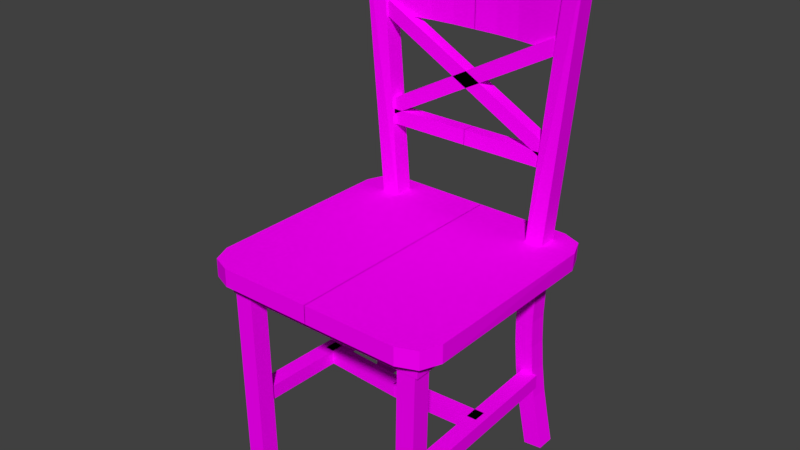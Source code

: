 # Source: danchingChair.blend  (saved by Blender 2.77.0; exported with 4.5.12 LTS)
import bpy
from mathutils import Matrix  # noqa: F401  (used for matrix-valued properties, if any)

bpy.ops.wm.read_factory_settings(use_empty=True)
scene = bpy.context.scene
scene.name = 'Scene'

# ---- collections
col_collection_1 = bpy.data.collections.new('Collection 1'); scene.collection.children.link(col_collection_1)

# ---- images (referenced by path relative to the original .blend; pixels are not part of the script)
import os
ASSET_DIR = os.environ.get("B2B_ASSET_DIR", "")  # directory of the original .blend (textures are referenced by path, not embedded)
HERE = os.path.dirname(os.path.abspath(__file__))  # packed textures are extracted next to this script under _unpacked/

def load_image(name, relpath, width, height, colorspace="sRGB"):
    """Load a texture the original file referenced (path relative to the .blend, or extracted next to this script)."""
    p = next((c for c in (os.path.join(HERE, relpath), os.path.join(ASSET_DIR, relpath)) if relpath and os.path.exists(c)), "")
    if p:
        img = bpy.data.images.load(p, check_existing=True)
        img.name = name
    else:  # same state as the original file: an image datablock whose file is absent (Cycles renders it pink)
        img = bpy.data.images.new(name, width, height)
        img.source = "FILE"
        img.filepath = "//" + (relpath or name)
    img.colorspace_settings.name = colorspace
    return img
img_colorpalette_jpg_001 = load_image('colorPalette.jpg.001', 'colorPalette.jpg', 1024, 1024, 'sRGB')

# ---- materials (node trees are filled in below, after node groups)
mat_material = bpy.data.materials.new('Material')
mat_material.alpha_threshold = 0.0
mat_material.roughness = 0.5
mat_material.line_color = (0.0, 0.0, 0.0, 1.0)

# ---- material node trees
mat_material.use_nodes = True; mat_material.node_tree.nodes.clear()
_N = mat_material.node_tree.nodes; _L = mat_material.node_tree.links
n0 = _N.new('ShaderNodeOutputMaterial'); n0.name = 'Material Output'; n0.location = (300, 300)
n1 = _N.new('ShaderNodeBsdfDiffuse'); n1.name = 'Diffuse BSDF'; n1.location = (10, 300)
n2 = _N.new('ShaderNodeTexImage'); n2.name = 'Image Texture'; n2.location = (228, 132)
n2.width = 140
n2.image = img_colorpalette_jpg_001
n3 = _N.new('ShaderNodeTexCoord'); n3.name = 'Texture Coordinate'; n3.location = (-183, 230)
_L.new(n1.outputs[0], n0.inputs[0])
_L.new(n3.outputs[2], n2.inputs[0])
_L.new(n2.outputs[0], n1.inputs[0])
n0.is_active_output = True

# ---- world
world_world = bpy.data.worlds.new('World'); scene.world = world_world
world_world.color = (0.05088, 0.05088, 0.05088)
world_world.use_sun_shadow = False
world_world.sun_shadow_jitter_overblur = 0.0
world_world.cycles.sampling_method = 'MANUAL'

# ---- meshes
me_cube = bpy.data.meshes.new('Cube')
me_cube.from_pydata([(0.3239, 0.2318, 0.6008), (0.3337, -0.4347, 0.6008), (0.3294, 0.2318, 0.6539), (0.3337, -0.4347, 0.6539), (0.2978, 0.284, 0.6539), (0.3827, 0.1991, 0.6539), (0.3338, 0.2318, 0.6537), (0.3582, 0.2591, 0.6539), (0.3866, -0.402, 0.6539), (0.3006, -0.4869, 0.6539), (0.3381, -0.4347, 0.6537), (0.3614, -0.462, 0.6539), (0.3861, 0.1991, 0.7109), (0.3004, 0.284, 0.7109), (0.3611, 0.2591, 0.7109), (0.3006, -0.4869, 0.7109), (0.3866, -0.402, 0.7109), (0.3614, -0.462, 0.7109), (0.3141, -0.3751, 0.01512), (0.3245, -0.3751, 0.623), (0.3141, -0.4328, 0.01512), (0.3245, -0.4328, 0.623), (0.2557, -0.3751, 0.0164), (0.2661, -0.3751, 0.6243), (0.2557, -0.4328, 0.0164), (0.2661, -0.4328, 0.6243), (0.0007449, 0.2318, 0.6007), (0.0007448, -0.4347, 0.6007), (0.0007449, 0.2318, 0.6537), (0.0007447, -0.4347, 0.6537), (0.0007447, -0.4869, 0.6537), (0.0007447, -0.4869, 0.7107), (0.000745, 0.284, 0.6537), (0.000745, 0.284, 0.7107), (0.3358, 0.2302, 0.02005), (0.2864, 0.2302, 0.6254), (0.3358, 0.1724, 0.02005), (0.2864, 0.1724, 0.6254), (0.2776, 0.2302, 0.01394), (0.2282, 0.2302, 0.6193), (0.2776, 0.1724, 0.01394), (0.2282, 0.1724, 0.6193), (0.3176, 0.2302, 0.1066), (0.3005, 0.2302, 0.1931), (0.289, 0.2302, 0.2796), (0.2819, 0.2302, 0.3661), (0.2793, 0.2302, 0.4526), (0.2824, 0.2302, 0.539), (0.2824, 0.1724, 0.539), (0.2793, 0.1724, 0.4526), (0.2819, 0.1724, 0.3661), (0.289, 0.1724, 0.2796), (0.3005, 0.1724, 0.1931), (0.3176, 0.1724, 0.1066), (0.2242, 0.1724, 0.5329), (0.2211, 0.1724, 0.4464), (0.2237, 0.1724, 0.36), (0.2308, 0.1724, 0.2735), (0.2423, 0.1724, 0.187), (0.2595, 0.1724, 0.1005), (0.2242, 0.2302, 0.5329), (0.2211, 0.2302, 0.4464), (0.2237, 0.2302, 0.36), (0.2308, 0.2302, 0.2735), (0.2423, 0.2302, 0.187), (0.2595, 0.2302, 0.1005), (0.3698, 0.2341, 1.569), (0.3698, 0.1764, 1.569), (0.3116, 0.1845, 1.563), (0.3116, 0.2422, 1.563), (0.07418, 0.2225, 1.275), (0.221, 0.2521, 1.537), (0.1476, 0.2631, 1.537), (0.07418, 0.2678, 1.537), (0.3227, 0.1944, 1.275), (0.3227, 0.1944, 1.537), (0.3227, 0.2397, 1.275), (0.3227, 0.2397, 1.537), (0.0007448, 0.2678, 1.537), (0.0007448, 0.2678, 1.275), (0.0007448, 0.2225, 1.537), (0.0007448, 0.2225, 1.275), (0.1476, 0.2178, 1.275), (0.221, 0.2068, 1.275), (0.221, 0.2521, 1.275), (0.1476, 0.2631, 1.275), (0.07418, 0.2678, 1.275), (0.221, 0.2068, 1.537), (0.1476, 0.2178, 1.537), (0.07418, 0.2225, 1.537), (-0.0005381, 0.1868, 0.939), (-0.0005381, 0.1868, 0.9854), (-0.0005381, 0.2272, 0.939), (-0.0005381, 0.2272, 0.9854), (0.2698, 0.1868, 0.939), (0.2698, 0.1868, 0.9854), (0.2698, 0.2272, 0.939), (0.2698, 0.2272, 0.9854), (-0.2989, 0.1868, 1.275), (-0.2809, 0.1868, 1.316), (-0.2989, 0.2272, 1.275), (-0.2809, 0.2272, 1.316), (0.267, 0.1868, 0.9667), (0.2849, 0.1868, 1.008), (0.267, 0.2272, 0.9667), (0.2849, 0.2272, 1.008), (0.269, -0.3833, 0.2248), (0.269, -0.3833, 0.2713), (0.2489, 0.1792, 0.2248), (0.2489, 0.1792, 0.2713), (0.3209, -0.3821, 0.2248), (0.3209, -0.3821, 0.2713), (0.3008, 0.1804, 0.2248), (0.3008, 0.1804, 0.2713), (0.2899, -0.1138, 0.2248), (0.2899, -0.1138, 0.2713), (-0.001597, -0.1295, 0.2248), (-0.001597, -0.1295, 0.2713), (0.2892, -0.07339, 0.2248), (0.2892, -0.07339, 0.2713), (-0.002255, -0.08905, 0.2248), (-0.002255, -0.08905, 0.2713)], [], [(8, 5, 12, 16), (0, 2, 3, 1), (30, 9, 15, 31), (12, 14, 13, 33, 31, 15, 17, 16), (2, 28, 32, 4, 6), (4, 7, 6), (7, 5, 6), (8, 11, 10), (11, 9, 10), (8, 16, 17, 11), (11, 17, 15, 9), (4, 13, 14, 7), (7, 14, 12, 5), (3, 2, 6, 5, 8, 10), (19, 21, 20, 18), (21, 25, 24, 20), (25, 23, 22, 24), (23, 19, 18, 22), (18, 20, 24, 22), (23, 25, 21, 19), (2, 0, 26, 28), (1, 3, 29, 27), (0, 1, 27, 26), (30, 29, 3, 10, 9), (4, 32, 33, 13), (42, 53, 36, 34), (53, 59, 40, 36), (59, 65, 38, 40), (65, 42, 34, 38), (34, 36, 40, 38), (41, 37, 67, 68), (39, 35, 47, 60), (60, 47, 46, 61), (61, 46, 45, 62), (62, 45, 44, 63), (63, 44, 43, 64), (64, 43, 42, 65), (41, 39, 60, 54), (54, 60, 61, 55), (55, 61, 62, 56), (56, 62, 63, 57), (57, 63, 64, 58), (58, 64, 65, 59), (37, 41, 54, 48), (48, 54, 55, 49), (49, 55, 56, 50), (50, 56, 57, 51), (51, 57, 58, 52), (52, 58, 59, 53), (35, 37, 48, 47), (47, 48, 49, 46), (46, 49, 50, 45), (45, 50, 51, 44), (44, 51, 52, 43), (43, 52, 53, 42), (69, 68, 67, 66), (39, 41, 68, 69), (37, 35, 66, 67), (35, 39, 69, 66), (75, 87, 83, 74), (71, 77, 76, 84), (77, 75, 74, 76), (83, 84, 76, 74), (89, 73, 78, 80), (89, 80, 81, 70), (87, 88, 82, 83), (88, 89, 70, 82), (75, 77, 71, 87), (87, 71, 72, 88), (88, 72, 73, 89), (81, 79, 86, 70), (70, 86, 85, 82), (82, 85, 84, 83), (78, 73, 86, 79), (73, 72, 85, 86), (72, 71, 84, 85), (91, 93, 92, 90), (93, 97, 96, 92), (97, 95, 94, 96), (95, 91, 90, 94), (90, 92, 96, 94), (95, 97, 93, 91), (99, 101, 100, 98), (101, 105, 104, 100), (105, 103, 102, 104), (103, 99, 98, 102), (98, 100, 104, 102), (103, 105, 101, 99), (107, 109, 108, 106), (109, 113, 112, 108), (113, 111, 110, 112), (111, 107, 106, 110), (106, 108, 112, 110), (111, 113, 109, 107), (115, 117, 116, 114), (117, 121, 120, 116), (121, 119, 118, 120), (119, 115, 114, 118), (114, 116, 120, 118), (119, 121, 117, 115)])
_uv = me_cube.uv_layers.new(name='UVMap')
_uv.uv.foreach_set('vector', [0.5561, 0.2024, 0.5561, 0.2086, 0.5557, 0.2086, 0.5557, 0.2024, 0.5508, 0.2029, 0.5511, 0.2029, 0.5511, 0.2097, 0.5508, 0.2097, 0.5547, 0.2051, 0.5547, 0.2082, 0.5543, 0.2082, 0.5543, 0.2051, 0.5515, 0.1959, 0.5517, 0.1952, 0.5521, 0.195, 0.554, 0.195, 0.554, 0.2029, 0.5521, 0.2029, 0.5517, 0.2026, 0.5515, 0.202, 0.5495, 0.2024, 0.5515, 0.2024, 0.5515, 0.2029, 0.5497, 0.2029, 0.5494, 0.2024, 0.5497, 0.2029, 0.5493, 0.2026, 0.5494, 0.2024, 0.5493, 0.2026, 0.5491, 0.202, 0.5494, 0.2024, 0.5491, 0.1959, 0.5493, 0.1952, 0.5494, 0.1955, 0.5493, 0.1952, 0.5496, 0.195, 0.5494, 0.1955, 0.5561, 0.2024, 0.5557, 0.2024, 0.5557, 0.2018, 0.5561, 0.2018, 0.5547, 0.2088, 0.5543, 0.2088, 0.5543, 0.2082, 0.5547, 0.2082, 0.5543, 0.2058, 0.554, 0.2058, 0.554, 0.2051, 0.5543, 0.2052, 0.5561, 0.2092, 0.5557, 0.2092, 0.5557, 0.2086, 0.5561, 0.2086, 0.5494, 0.1955, 0.5495, 0.2024, 0.5494, 0.2024, 0.5491, 0.202, 0.5491, 0.1959, 0.5494, 0.1955, 0.5523, 0.2091, 0.5519, 0.2091, 0.5519, 0.2029, 0.5523, 0.2029, 0.5519, 0.2091, 0.5515, 0.2091, 0.5515, 0.2029, 0.5519, 0.2029, 0.5526, 0.2091, 0.5523, 0.2091, 0.5523, 0.2029, 0.5526, 0.2029, 0.5515, 0.2091, 0.5512, 0.2091, 0.5512, 0.2029, 0.5515, 0.2029, 0.5539, 0.2093, 0.5536, 0.2093, 0.5536, 0.2087, 0.5539, 0.2087, 0.5547, 0.2094, 0.5543, 0.2094, 0.5543, 0.2088, 0.5547, 0.2088, 0.5554, 0.2085, 0.555, 0.2085, 0.555, 0.2051, 0.5554, 0.2051, 0.555, 0.2086, 0.5547, 0.2086, 0.5547, 0.2051, 0.555, 0.2051, 0.554, 0.2018, 0.554, 0.195, 0.5561, 0.195, 0.5561, 0.2018, 0.5515, 0.195, 0.5515, 0.1955, 0.5494, 0.1955, 0.5494, 0.1955, 0.5496, 0.195, 0.5543, 0.2058, 0.5543, 0.2088, 0.554, 0.2088, 0.554, 0.2058, 0.5584, 0.1959, 0.5581, 0.1959, 0.5581, 0.195, 0.5584, 0.195, 0.5567, 0.1959, 0.5564, 0.1959, 0.5565, 0.195, 0.5569, 0.1951, 0.5577, 0.21, 0.558, 0.21, 0.558, 0.2109, 0.5577, 0.2109, 0.5572, 0.2101, 0.5575, 0.21, 0.5577, 0.2109, 0.5573, 0.211, 0.5543, 0.2094, 0.554, 0.2094, 0.554, 0.2088, 0.5543, 0.2088, 0.5561, 0.2012, 0.5565, 0.2013, 0.5569, 0.211, 0.5565, 0.2109, 0.5569, 0.2048, 0.5573, 0.2047, 0.5572, 0.2056, 0.5569, 0.2057, 0.5569, 0.2057, 0.5572, 0.2056, 0.5572, 0.2065, 0.5569, 0.2065, 0.5569, 0.2065, 0.5572, 0.2065, 0.5573, 0.2074, 0.5569, 0.2074, 0.5569, 0.2074, 0.5573, 0.2074, 0.5573, 0.2082, 0.557, 0.2083, 0.557, 0.2083, 0.5573, 0.2082, 0.5574, 0.2091, 0.557, 0.2092, 0.557, 0.2092, 0.5574, 0.2091, 0.5575, 0.21, 0.5572, 0.2101, 0.5577, 0.2047, 0.558, 0.2047, 0.558, 0.2056, 0.5577, 0.2056, 0.5577, 0.2056, 0.558, 0.2056, 0.558, 0.2064, 0.5577, 0.2065, 0.5577, 0.2065, 0.558, 0.2064, 0.558, 0.2073, 0.5577, 0.2073, 0.5577, 0.2073, 0.558, 0.2073, 0.558, 0.2082, 0.5577, 0.2082, 0.5577, 0.2082, 0.558, 0.2082, 0.558, 0.2091, 0.5577, 0.2091, 0.5577, 0.2091, 0.558, 0.2091, 0.558, 0.21, 0.5577, 0.21, 0.5565, 0.2013, 0.5561, 0.2012, 0.5561, 0.2003, 0.5565, 0.2004, 0.5565, 0.2004, 0.5561, 0.2003, 0.5561, 0.1994, 0.5565, 0.1995, 0.5565, 0.1995, 0.5561, 0.1994, 0.5561, 0.1985, 0.5565, 0.1986, 0.5565, 0.1986, 0.5561, 0.1985, 0.5562, 0.1976, 0.5565, 0.1977, 0.5565, 0.1977, 0.5562, 0.1976, 0.5563, 0.1968, 0.5566, 0.1968, 0.5566, 0.1968, 0.5563, 0.1968, 0.5564, 0.1959, 0.5567, 0.1959, 0.5584, 0.2012, 0.558, 0.2012, 0.558, 0.2003, 0.5584, 0.2003, 0.5584, 0.2003, 0.558, 0.2003, 0.558, 0.1994, 0.5584, 0.1994, 0.5584, 0.1994, 0.558, 0.1994, 0.558, 0.1985, 0.5584, 0.1985, 0.5584, 0.1985, 0.558, 0.1985, 0.558, 0.1976, 0.5584, 0.1976, 0.5584, 0.1976, 0.558, 0.1976, 0.5581, 0.1968, 0.5584, 0.1968, 0.5584, 0.1968, 0.5581, 0.1968, 0.5581, 0.1959, 0.5584, 0.1959, 0.5532, 0.2087, 0.5536, 0.2088, 0.5536, 0.2094, 0.5532, 0.2093, 0.558, 0.2047, 0.5577, 0.2047, 0.5577, 0.195, 0.558, 0.195, 0.558, 0.2012, 0.5584, 0.2012, 0.5584, 0.2109, 0.5581, 0.2109, 0.5573, 0.2047, 0.5569, 0.2048, 0.5573, 0.1951, 0.5577, 0.195, 0.5508, 0.2029, 0.5508, 0.2039, 0.5491, 0.2039, 0.5491, 0.2029, 0.5556, 0.2041, 0.5556, 0.2051, 0.554, 0.2051, 0.554, 0.2041, 0.5587, 0.2092, 0.5584, 0.2092, 0.5584, 0.2065, 0.5587, 0.2065, 0.5557, 0.2062, 0.5554, 0.2062, 0.5554, 0.2052, 0.5557, 0.2051, 0.5494, 0.207, 0.5491, 0.207, 0.5492, 0.2062, 0.5494, 0.2062, 0.5508, 0.2055, 0.5508, 0.2062, 0.5491, 0.2062, 0.5491, 0.2055, 0.5508, 0.2039, 0.5508, 0.2047, 0.5491, 0.2047, 0.5491, 0.2039, 0.5508, 0.2047, 0.5508, 0.2055, 0.5491, 0.2055, 0.5491, 0.2047, 0.5494, 0.2096, 0.5492, 0.2095, 0.5491, 0.2085, 0.5494, 0.2085, 0.5494, 0.2085, 0.5491, 0.2085, 0.5491, 0.2077, 0.5494, 0.2078, 0.5494, 0.2078, 0.5491, 0.2077, 0.5491, 0.207, 0.5494, 0.207, 0.5557, 0.2085, 0.5554, 0.2085, 0.5554, 0.2077, 0.5557, 0.2077, 0.5557, 0.2077, 0.5554, 0.2077, 0.5554, 0.207, 0.5557, 0.207, 0.5557, 0.207, 0.5554, 0.207, 0.5554, 0.2062, 0.5557, 0.2062, 0.5556, 0.2018, 0.5556, 0.2026, 0.554, 0.2026, 0.554, 0.2018, 0.5556, 0.2026, 0.5556, 0.2033, 0.554, 0.2033, 0.554, 0.2026, 0.5556, 0.2033, 0.5556, 0.2041, 0.554, 0.2041, 0.554, 0.2033, 0.5522, 0.2096, 0.5519, 0.2096, 0.5519, 0.2091, 0.5522, 0.2091, 0.5505, 0.209, 0.5505, 0.2062, 0.5508, 0.2062, 0.5508, 0.209, 0.5526, 0.2096, 0.5524, 0.2096, 0.5524, 0.2091, 0.5526, 0.2091, 0.55, 0.209, 0.55, 0.2062, 0.5503, 0.2062, 0.5503, 0.209, 0.5556, 0.2113, 0.5554, 0.2113, 0.5554, 0.2085, 0.5556, 0.2085, 0.555, 0.2085, 0.5553, 0.2085, 0.5553, 0.2113, 0.555, 0.2113, 0.5515, 0.2096, 0.5513, 0.2096, 0.5513, 0.2091, 0.5515, 0.2091, 0.5532, 0.2029, 0.5532, 0.2095, 0.5529, 0.2096, 0.5529, 0.2029, 0.5518, 0.2096, 0.5515, 0.2096, 0.5515, 0.2091, 0.5518, 0.2091, 0.5526, 0.2095, 0.5526, 0.2029, 0.5529, 0.2029, 0.5529, 0.2096, 0.5587, 0.2009, 0.559, 0.2009, 0.559, 0.2068, 0.5587, 0.2068, 0.559, 0.2009, 0.5587, 0.2009, 0.5587, 0.195, 0.559, 0.195, 0.5584, 0.2008, 0.5584, 0.195, 0.5587, 0.195, 0.5587, 0.2008, 0.5505, 0.2095, 0.5505, 0.209, 0.5508, 0.209, 0.5508, 0.2095, 0.5587, 0.2008, 0.5587, 0.2065, 0.5584, 0.2065, 0.5584, 0.2008, 0.5547, 0.2091, 0.5547, 0.2086, 0.555, 0.2086, 0.555, 0.2091, 0.5532, 0.2087, 0.5532, 0.2029, 0.5535, 0.2029, 0.5535, 0.2087, 0.5535, 0.2087, 0.5535, 0.2029, 0.5539, 0.2029, 0.5539, 0.2087, 0.5494, 0.2092, 0.5494, 0.2062, 0.5497, 0.2062, 0.5497, 0.2092, 0.5503, 0.2095, 0.55, 0.2095, 0.55, 0.209, 0.5503, 0.209, 0.5497, 0.2092, 0.5497, 0.2062, 0.55, 0.2062, 0.55, 0.2092, 0.555, 0.2096, 0.5547, 0.2096, 0.5547, 0.2091, 0.555, 0.2091, 0.559, 0.2068, 0.559, 0.2098, 0.5587, 0.2098, 0.5587, 0.2068, 0.559, 0.198, 0.559, 0.195, 0.5592, 0.195, 0.5592, 0.198])
me_cube.materials.append(mat_material)
me_cube.use_remesh_preserve_volume = False
me_cube.use_remesh_preserve_attributes = False
me_cube.use_mirror_vertex_groups = False
me_cube.update()
arm_armature = bpy.data.armatures.new('Armature')  # bones are not reproduced

# ---- objects
ob_armature = bpy.data.objects.new('Armature', arm_armature)
ob_cube = bpy.data.objects.new('Cube', me_cube)

# ---- transforms, parenting, visibility, modifiers, constraints
ob_armature.location = (0.0, 0.0, 0.0)
ob_armature.lineart.crease_threshold = 0.0
ob_cube.parent = ob_armature
ob_cube.location = (0.0, 0.0, 0.0)
ob_cube.lock_rotations_4d = False
ob_cube.empty_display_type = 'ARROWS'
ob_cube.lineart.crease_threshold = 0.0
_vg = ob_cube.vertex_groups.new(name='Bone')
for _i, _w in zip([0, 1, 2, 3, 4, 5, 6, 7, 8, 9, 10, 11, 12, 13, 14, 15, 16, 17, 18, 19, 20, 21, 22, 23, 24, 25, 26, 27, 28, 29, 30, 31, 32, 33, 34, 35, 36, 37, 38, 39, 40, 41, 42, 43, 44, 45, 46, 47, 48, 49, 50, 51, 52, 53, 54, 55, 56, 57, 58, 59, 60, 61, 62, 63, 64, 65, 66, 67, 68, 69, 70, 71, 72, 73, 74, 75, 76, 77, 78, 79, 80, 81, 82, 83, 84, 85, 86, 87, 88, 89, 90, 91, 92, 93, 94, 95, 96, 97, 98, 99, 100, 101, 102, 103, 104, 105, 106, 107, 108, 109, 110, 111, 112, 113, 114, 115, 116, 117, 118, 119, 120, 121], [1.0, 1.0, 1.0, 1.0, 1.0, 1.0, 1.0, 1.0, 1.0, 1.0, 1.0, 1.0, 1.0, 1.0, 1.0, 1.0, 1.0, 1.0, 1.0, 1.0, 1.0, 1.0, 1.0, 1.0, 1.0, 1.0, 1.0, 1.0, 1.0, 1.0, 1.0, 1.0, 1.0, 1.0, 1.0, 1.0, 1.0, 1.0, 1.0, 1.0, 1.0, 1.0, 1.0, 1.0, 1.0, 1.0, 1.0, 1.0, 1.0, 1.0, 1.0, 1.0, 1.0, 1.0, 1.0, 1.0, 1.0, 1.0, 1.0, 1.0, 1.0, 1.0, 1.0, 1.0, 1.0, 1.0, 1.0, 1.0, 1.0, 1.0, 1.0, 1.0, 1.0, 1.0, 1.0, 1.0, 1.0, 1.0, 1.0, 1.0, 1.0, 1.0, 1.0, 1.0, 1.0, 1.0, 1.0, 1.0, 1.0, 1.0, 1.0, 1.0, 1.0, 1.0, 1.0, 1.0, 1.0, 1.0, 1.0, 1.0, 1.0, 1.0, 1.0, 1.0, 1.0, 1.0, 1.0, 1.0, 1.0, 1.0, 1.0, 1.0, 1.0, 1.0, 1.0, 1.0, 1.0, 1.0, 1.0, 1.0, 1.0, 1.0]): _vg.add([_i], _w, 'REPLACE')
_m = ob_cube.modifiers.new('Mirror', 'MIRROR')
_m = ob_cube.modifiers.new('Armature', 'ARMATURE')
_m.object = ob_armature

# ---- collection membership
col_collection_1.objects.link(ob_armature)
col_collection_1.objects.link(ob_cube)

# ---- scene / render settings (as saved in the file)
scene.frame_start = 1; scene.frame_end = 250; scene.frame_set(0)
scene.render.engine = 'CYCLES'
scene.render.resolution_percentage = 50
scene.render.dither_intensity = 0.0
scene.cycles.use_denoising = False
scene.cycles.samples = 128
scene.cycles.sampling_pattern = 'TABULATED_SOBOL'
scene.cycles.light_sampling_threshold = 0.0
scene.cycles.use_adaptive_sampling = False
scene.cycles.use_light_tree = False
scene.cycles.blur_glossy = 0.0
scene.cycles.sample_clamp_indirect = 0.0
scene.view_settings.view_transform = 'Standard'
bpy.context.view_layer.update()

# ---- added for rendering (the .blend has no active camera and no usable light): camera, sun
cam_auto = bpy.data.cameras.new('AutoCamera')
cam_auto.lens = 50.0
cam_auto.sensor_width = 36.0
cam_auto.clip_end = 1000.0
ob_auto_camera = bpy.data.objects.new('AutoCamera', cam_auto)
scene.collection.objects.link(ob_auto_camera)
ob_auto_camera.location = (1.75831, -2.21142, 2.19832)
ob_auto_camera.rotation_euler = (1.09748, -7.21219e-08, 0.694738)
scene.camera = ob_auto_camera
light_auto_sun = bpy.data.lights.new('AutoSun', 'SUN')
light_auto_sun.energy = 3.0
light_auto_sun.angle = 0.0523599
ob_auto_sun = bpy.data.objects.new('AutoSun', light_auto_sun)
scene.collection.objects.link(ob_auto_sun)
ob_auto_sun.rotation_euler = (0.872665, 0.174533, 0.523599)
bpy.context.view_layer.update()
